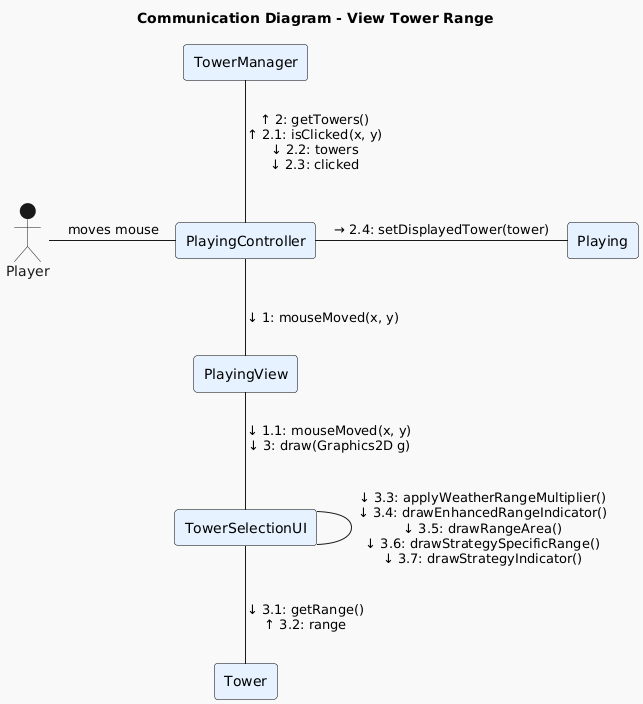

The diagram above was rendered by PlantUML. Its source (embedded in the PNG):
@startuml
!theme mars
title Communication Diagram - View Tower Range

skinparam rectangle {
  BackgroundColor #E6F2FF
  BorderColor black
}

actor "Player" as Player
rectangle "PlayingController" as PlayingController
rectangle "PlayingView" as PlayingView
rectangle "TowerSelectionUI" as TowerSelectionUI
rectangle "TowerManager" as TowerManager
rectangle "Tower" as Tower
rectangle "Playing" as Playing

Player -right- PlayingController : moves mouse

PlayingController -down- PlayingView : ↓ 1: mouseMoved(x, y)
PlayingView -down- TowerSelectionUI : ↓ 1.1: mouseMoved(x, y)\n↓ 3: draw(Graphics2D g)

PlayingController -up- TowerManager : ↑ 2: getTowers()\n↑ 2.1: isClicked(x, y)\n↓ 2.2: towers\n↓ 2.3: clicked
PlayingController -right- Playing : → 2.4: setDisplayedTower(tower)

TowerSelectionUI -down- Tower : ↓ 3.1: getRange()\n↑ 3.2: range

TowerSelectionUI -down- TowerSelectionUI : ↓ 3.3: applyWeatherRangeMultiplier()\n↓ 3.4: drawEnhancedRangeIndicator()\n↓ 3.5: drawRangeArea()\n↓ 3.6: drawStrategySpecificRange()\n↓ 3.7: drawStrategyIndicator()
@enduml